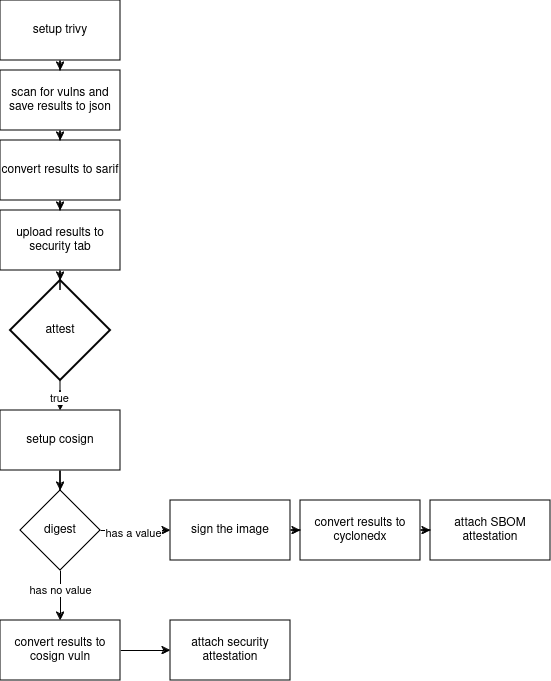

The diagram above was exported from draw.io. Its source (the exported page's mxGraphModel, read from the mxfile embedded in the PNG):
<mxGraphModel dx="1155" dy="911" grid="1" gridSize="10" guides="1" tooltips="1" connect="1" arrows="1" fold="1" page="1" pageScale="1" pageWidth="850" pageHeight="1100" math="0" shadow="0">
  <root>
    <mxCell id="0" />
    <mxCell id="1" parent="0" />
    <mxCell id="JGB54vaTvRR-5xH23bOy-26" style="edgeStyle=orthogonalEdgeStyle;rounded=0;orthogonalLoop=1;jettySize=auto;html=1;entryX=0.5;entryY=0;entryDx=0;entryDy=0;" parent="1" source="JGB54vaTvRR-5xH23bOy-5" target="JGB54vaTvRR-5xH23bOy-25" edge="1">
      <mxGeometry relative="1" as="geometry" />
    </mxCell>
    <mxCell id="JGB54vaTvRR-5xH23bOy-5" value="setup trivy" style="rounded=0;whiteSpace=wrap;html=1;" parent="1" vertex="1">
      <mxGeometry x="540" y="260" width="120" height="60" as="geometry" />
    </mxCell>
    <mxCell id="JGB54vaTvRR-5xH23bOy-15" style="edgeStyle=orthogonalEdgeStyle;rounded=0;orthogonalLoop=1;jettySize=auto;html=1;entryX=0.5;entryY=0;entryDx=0;entryDy=0;" parent="1" source="JGB54vaTvRR-5xH23bOy-13" target="JGB54vaTvRR-5xH23bOy-17" edge="1">
      <mxGeometry relative="1" as="geometry">
        <mxPoint x="640" y="610" as="targetPoint" />
      </mxGeometry>
    </mxCell>
    <mxCell id="JGB54vaTvRR-5xH23bOy-16" value="true" style="edgeLabel;html=1;align=center;verticalAlign=middle;resizable=0;points=[];" parent="JGB54vaTvRR-5xH23bOy-15" vertex="1" connectable="0">
      <mxGeometry x="-0.3268" y="-2" relative="1" as="geometry">
        <mxPoint as="offset" />
      </mxGeometry>
    </mxCell>
    <mxCell id="JGB54vaTvRR-5xH23bOy-13" value="attest" style="strokeWidth=2;html=1;shape=mxgraph.flowchart.decision;whiteSpace=wrap;" parent="1" vertex="1">
      <mxGeometry x="550" y="540" width="100" height="100" as="geometry" />
    </mxCell>
    <mxCell id="JGB54vaTvRR-5xH23bOy-36" value="" style="edgeStyle=orthogonalEdgeStyle;rounded=0;orthogonalLoop=1;jettySize=auto;html=1;" parent="1" source="JGB54vaTvRR-5xH23bOy-17" target="JGB54vaTvRR-5xH23bOy-35" edge="1">
      <mxGeometry relative="1" as="geometry" />
    </mxCell>
    <mxCell id="JGB54vaTvRR-5xH23bOy-17" value="setup cosign" style="rounded=0;whiteSpace=wrap;html=1;" parent="1" vertex="1">
      <mxGeometry x="540" y="670" width="120" height="60" as="geometry" />
    </mxCell>
    <mxCell id="kVaTfRQDMhn9yWhO_LSp-1" style="edgeStyle=orthogonalEdgeStyle;rounded=0;orthogonalLoop=1;jettySize=auto;html=1;" edge="1" parent="1" source="JGB54vaTvRR-5xH23bOy-25" target="JGB54vaTvRR-5xH23bOy-29">
      <mxGeometry relative="1" as="geometry" />
    </mxCell>
    <mxCell id="JGB54vaTvRR-5xH23bOy-25" value="scan for vulns and save results to json" style="rounded=0;whiteSpace=wrap;html=1;" parent="1" vertex="1">
      <mxGeometry x="540" y="330" width="120" height="60" as="geometry" />
    </mxCell>
    <mxCell id="JGB54vaTvRR-5xH23bOy-30" style="edgeStyle=orthogonalEdgeStyle;rounded=0;orthogonalLoop=1;jettySize=auto;html=1;" parent="1" source="JGB54vaTvRR-5xH23bOy-29" target="JGB54vaTvRR-5xH23bOy-31" edge="1">
      <mxGeometry relative="1" as="geometry">
        <mxPoint x="540" y="830" as="targetPoint" />
      </mxGeometry>
    </mxCell>
    <mxCell id="JGB54vaTvRR-5xH23bOy-29" value="&lt;div&gt;convert results to sarif&lt;/div&gt;" style="whiteSpace=wrap;html=1;" parent="1" vertex="1">
      <mxGeometry x="540" y="400" width="120" height="60" as="geometry" />
    </mxCell>
    <mxCell id="kVaTfRQDMhn9yWhO_LSp-2" style="edgeStyle=orthogonalEdgeStyle;rounded=0;orthogonalLoop=1;jettySize=auto;html=1;" edge="1" parent="1" source="JGB54vaTvRR-5xH23bOy-31" target="JGB54vaTvRR-5xH23bOy-13">
      <mxGeometry relative="1" as="geometry" />
    </mxCell>
    <mxCell id="JGB54vaTvRR-5xH23bOy-31" value="&lt;div&gt;upload results to security tab&lt;/div&gt;" style="rounded=0;whiteSpace=wrap;html=1;" parent="1" vertex="1">
      <mxGeometry x="540" y="470" width="120" height="60" as="geometry" />
    </mxCell>
    <mxCell id="JGB54vaTvRR-5xH23bOy-40" value="" style="edgeStyle=orthogonalEdgeStyle;rounded=0;orthogonalLoop=1;jettySize=auto;html=1;" parent="1" source="JGB54vaTvRR-5xH23bOy-35" target="JGB54vaTvRR-5xH23bOy-39" edge="1">
      <mxGeometry relative="1" as="geometry" />
    </mxCell>
    <mxCell id="JGB54vaTvRR-5xH23bOy-46" value="has a value" style="edgeLabel;html=1;align=center;verticalAlign=middle;resizable=0;points=[];" parent="JGB54vaTvRR-5xH23bOy-40" vertex="1" connectable="0">
      <mxGeometry x="-0.1" y="-2" relative="1" as="geometry">
        <mxPoint as="offset" />
      </mxGeometry>
    </mxCell>
    <mxCell id="JGB54vaTvRR-5xH23bOy-48" value="" style="edgeStyle=orthogonalEdgeStyle;rounded=0;orthogonalLoop=1;jettySize=auto;html=1;" parent="1" source="JGB54vaTvRR-5xH23bOy-35" target="JGB54vaTvRR-5xH23bOy-47" edge="1">
      <mxGeometry relative="1" as="geometry" />
    </mxCell>
    <mxCell id="JGB54vaTvRR-5xH23bOy-49" value="has no value" style="edgeLabel;html=1;align=center;verticalAlign=middle;resizable=0;points=[];" parent="JGB54vaTvRR-5xH23bOy-48" vertex="1" connectable="0">
      <mxGeometry x="-0.25" y="-1" relative="1" as="geometry">
        <mxPoint as="offset" />
      </mxGeometry>
    </mxCell>
    <mxCell id="JGB54vaTvRR-5xH23bOy-35" value="digest" style="rhombus;whiteSpace=wrap;html=1;rounded=0;" parent="1" vertex="1">
      <mxGeometry x="560" y="750" width="80" height="80" as="geometry" />
    </mxCell>
    <mxCell id="JGB54vaTvRR-5xH23bOy-43" value="" style="edgeStyle=orthogonalEdgeStyle;rounded=0;orthogonalLoop=1;jettySize=auto;html=1;" parent="1" source="JGB54vaTvRR-5xH23bOy-39" target="JGB54vaTvRR-5xH23bOy-42" edge="1">
      <mxGeometry relative="1" as="geometry" />
    </mxCell>
    <mxCell id="JGB54vaTvRR-5xH23bOy-39" value="sign the image" style="whiteSpace=wrap;html=1;rounded=0;" parent="1" vertex="1">
      <mxGeometry x="710" y="760" width="120" height="60" as="geometry" />
    </mxCell>
    <mxCell id="JGB54vaTvRR-5xH23bOy-45" value="" style="edgeStyle=orthogonalEdgeStyle;rounded=0;orthogonalLoop=1;jettySize=auto;html=1;" parent="1" source="JGB54vaTvRR-5xH23bOy-42" target="JGB54vaTvRR-5xH23bOy-44" edge="1">
      <mxGeometry relative="1" as="geometry" />
    </mxCell>
    <mxCell id="JGB54vaTvRR-5xH23bOy-42" value="convert results to cyclonedx" style="whiteSpace=wrap;html=1;rounded=0;" parent="1" vertex="1">
      <mxGeometry x="840" y="760" width="120" height="60" as="geometry" />
    </mxCell>
    <mxCell id="JGB54vaTvRR-5xH23bOy-44" value="attach SBOM attestation" style="whiteSpace=wrap;html=1;rounded=0;" parent="1" vertex="1">
      <mxGeometry x="970" y="760" width="120" height="60" as="geometry" />
    </mxCell>
    <mxCell id="JGB54vaTvRR-5xH23bOy-51" value="" style="edgeStyle=orthogonalEdgeStyle;rounded=0;orthogonalLoop=1;jettySize=auto;html=1;" parent="1" source="JGB54vaTvRR-5xH23bOy-47" target="JGB54vaTvRR-5xH23bOy-50" edge="1">
      <mxGeometry relative="1" as="geometry" />
    </mxCell>
    <mxCell id="JGB54vaTvRR-5xH23bOy-47" value="convert results to cosign vuln" style="whiteSpace=wrap;html=1;rounded=0;" parent="1" vertex="1">
      <mxGeometry x="540" y="880" width="120" height="60" as="geometry" />
    </mxCell>
    <mxCell id="JGB54vaTvRR-5xH23bOy-50" value="attach security attestation" style="whiteSpace=wrap;html=1;rounded=0;" parent="1" vertex="1">
      <mxGeometry x="710" y="880" width="120" height="60" as="geometry" />
    </mxCell>
  </root>
</mxGraphModel>